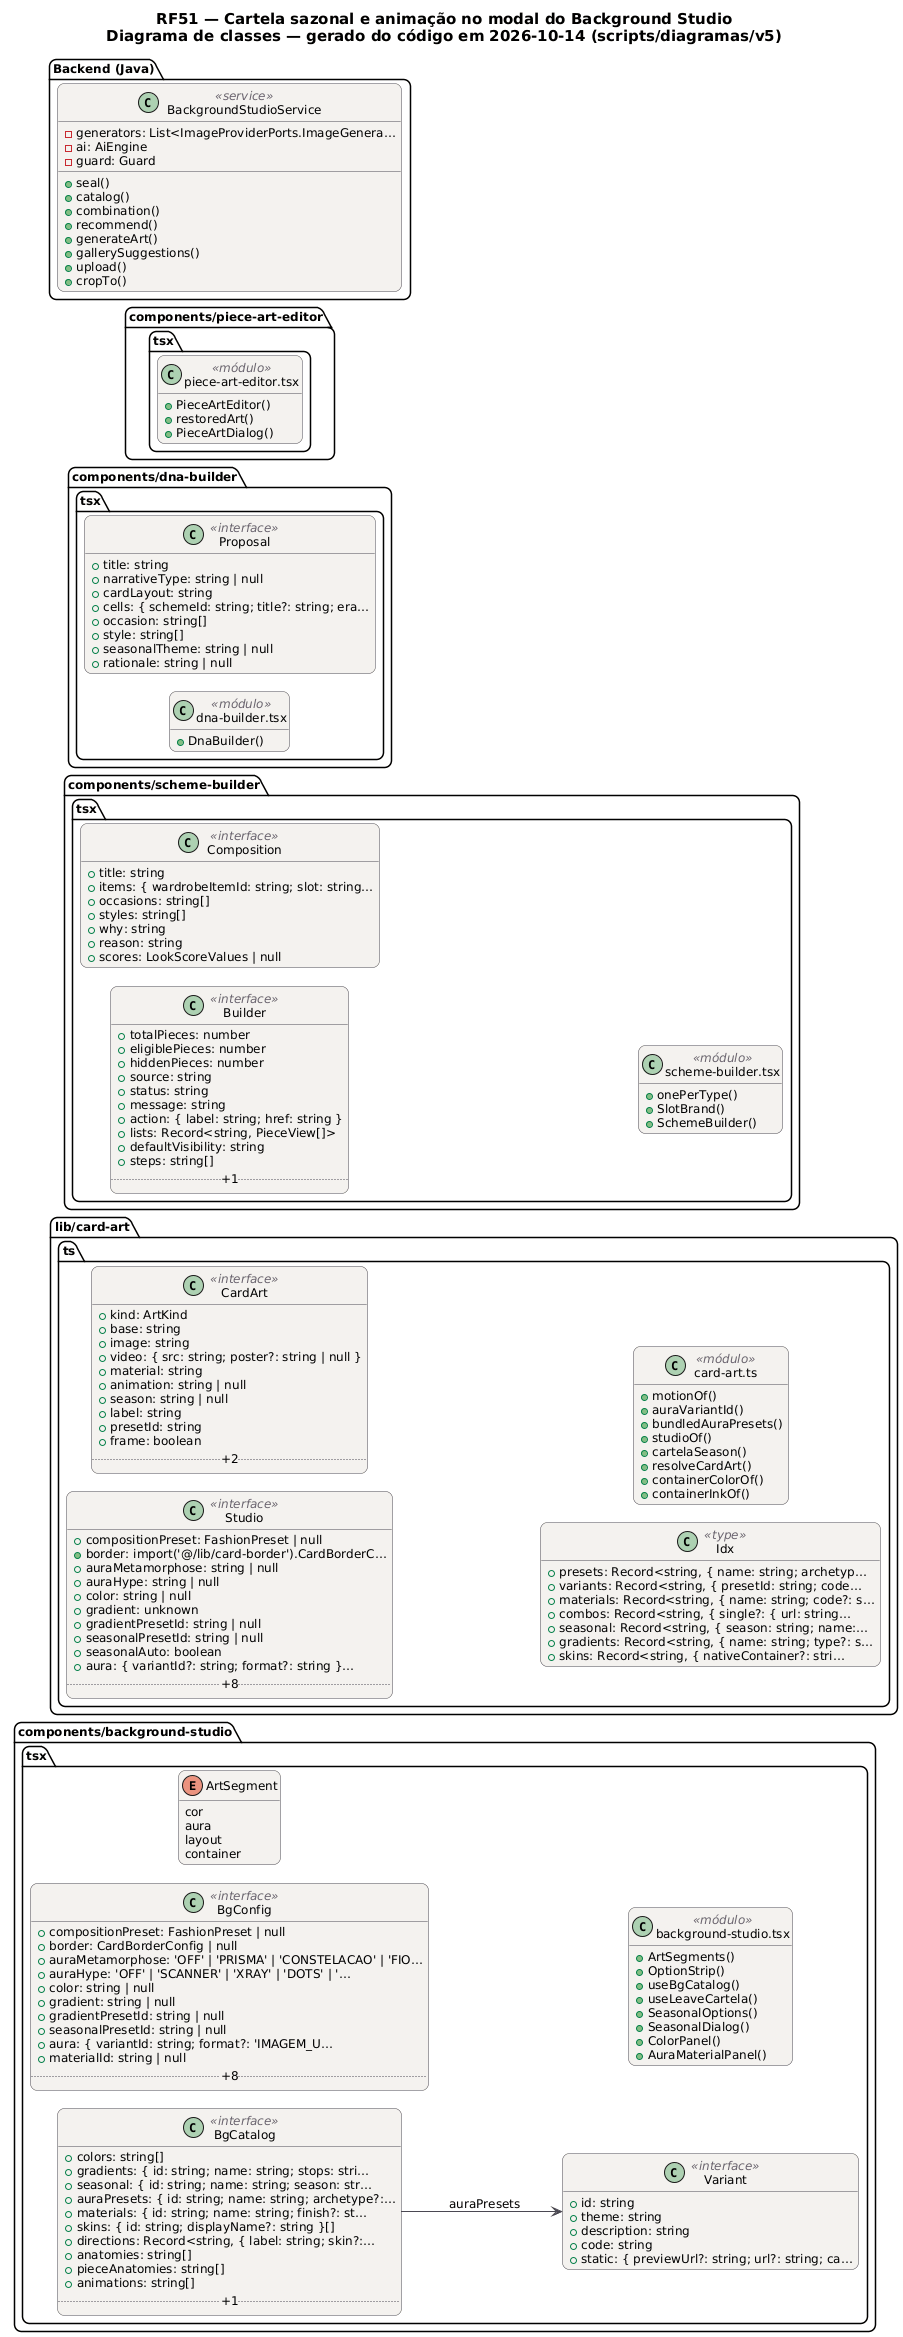

The diagram above was rendered by PlantUML. Its source (embedded in the PNG):
@startuml RF51_Classes
!pragma layout smetana
skinparam backgroundColor #FFFFFF
skinparam shadowing false
skinparam defaultFontName "DejaVu Sans"
skinparam defaultFontSize 12
skinparam titleFontSize 15
skinparam roundcorner 14
skinparam ArrowColor #52606D
skinparam note {
  BackgroundColor #FFFDEB
  BorderColor #D8CE78
  FontColor #554F24
}
skinparam class {
  BackgroundColor #F4F2EF
  BorderColor #4A4852
  ArrowColor #4A4852
  StereotypeFontColor #6B6470
}
hide empty members
left to right direction
title RF51 — Cartela sazonal e animação no modal do Background Studio\nDiagrama de classes — gerado do código em 2026-10-14 (scripts/diagramas/v5)

package "components/background-studio.tsx" {
  class BgConfig as "BgConfig" <<interface>> {
    +compositionPreset: FashionPreset | null
    +border: CardBorderConfig | null
    +auraMetamorphose: 'OFF' | 'PRISMA' | 'CONSTELACAO' | 'FIO…
    +auraHype: 'OFF' | 'SCANNER' | 'XRAY' | 'DOTS' | '…
    +color: string | null
    +gradient: string | null
    +gradientPresetId: string | null
    +seasonalPresetId: string | null
    +aura: { variantId: string; format?: 'IMAGEM_U…
    +materialId: string | null
    .. +8 ..
  }
  class BgCatalog as "BgCatalog" <<interface>> {
    +colors: string[]
    +gradients: { id: string; name: string; stops: stri…
    +seasonal: { id: string; name: string; season: str…
    +auraPresets: { id: string; name: string; archetype?:…
    +materials: { id: string; name: string; finish?: st…
    +skins: { id: string; displayName?: string }[]
    +directions: Record<string, { label: string; skin?:…
    +anatomies: string[]
    +pieceAnatomies: string[]
    +animations: string[]
    .. +1 ..
  }
  class Variant as "Variant" <<interface>> {
    +id: string
    +theme: string
    +description: string
    +code: string
    +static: { previewUrl?: string; url?: string; ca…
  }
  enum ArtSegment as "ArtSegment" {
    cor
    aura
    layout
    container
  }
  class mod_background_studio_tsx as "background-studio.tsx" <<módulo>> {
    +ArtSegments()
    +OptionStrip()
    +useBgCatalog()
    +useLeaveCartela()
    +SeasonalOptions()
    +SeasonalDialog()
    +ColorPanel()
    +AuraMaterialPanel()
  }
}
package "lib/card-art.ts" {
  class Studio as "Studio" <<interface>> {
    +compositionPreset: FashionPreset | null
    +border: import('@/lib/card-border').CardBorderC…
    +auraMetamorphose: string | null
    +auraHype: string | null
    +color: string | null
    +gradient: unknown
    +gradientPresetId: string | null
    +seasonalPresetId: string | null
    +seasonalAuto: boolean
    +aura: { variantId?: string; format?: string }…
    .. +8 ..
  }
  class CardArt as "CardArt" <<interface>> {
    +kind: ArtKind
    +base: string
    +image: string
    +video: { src: string; poster?: string | null }
    +material: string
    +animation: string | null
    +season: string | null
    +label: string
    +presetId: string
    +frame: boolean
    .. +2 ..
  }
  class Idx as "Idx" <<type>> {
    +presets: Record<string, { name: string; archetyp…
    +variants: Record<string, { presetId: string; code…
    +materials: Record<string, { name: string; code?: s…
    +combos: Record<string, { single?: { url: string…
    +seasonal: Record<string, { season: string; name:…
    +gradients: Record<string, { name: string; type?: s…
    +skins: Record<string, { nativeContainer?: stri…
  }
  class mod_card_art_ts as "card-art.ts" <<módulo>> {
    +motionOf()
    +auraVariantId()
    +bundledAuraPresets()
    +studioOf()
    +cartelaSeason()
    +resolveCardArt()
    +containerColorOf()
    +containerInkOf()
  }
}
package "components/scheme-builder.tsx" {
  class Builder as "Builder" <<interface>> {
    +totalPieces: number
    +eligiblePieces: number
    +hiddenPieces: number
    +source: string
    +status: string
    +message: string
    +action: { label: string; href: string }
    +lists: Record<string, PieceView[]>
    +defaultVisibility: string
    +steps: string[]
    .. +1 ..
  }
  class Composition as "Composition" <<interface>> {
    +title: string
    +items: { wardrobeItemId: string; slot: string…
    +occasions: string[]
    +styles: string[]
    +why: string
    +reason: string
    +scores: LookScoreValues | null
  }
  class mod_scheme_builder_tsx as "scheme-builder.tsx" <<módulo>> {
    +onePerType()
    +SlotBrand()
    +SchemeBuilder()
  }
}
package "components/dna-builder.tsx" {
  class Proposal as "Proposal" <<interface>> {
    +title: string
    +narrativeType: string | null
    +cardLayout: string
    +cells: { schemeId: string; title?: string; era…
    +occasion: string[]
    +style: string[]
    +seasonalTheme: string | null
    +rationale: string | null
  }
  class mod_dna_builder_tsx as "dna-builder.tsx" <<módulo>> {
    +DnaBuilder()
  }
}
package "components/piece-art-editor.tsx" {
  class mod_piece_art_editor_tsx as "piece-art-editor.tsx" <<módulo>> {
    +PieceArtEditor()
    +restoredArt()
    +PieceArtDialog()
  }
}
package "Backend (Java)" {
  class BackgroundStudioService <<service>> {
    -generators: List<ImageProviderPorts.ImageGenera…
    -ai: AiEngine
    -guard: Guard
    +seal()
    +catalog()
    +combination()
    +recommend()
    +generateArt()
    +gallerySuggestions()
    +upload()
    +cropTo()
  }
}
BgCatalog --> Variant : auraPresets
@enduml